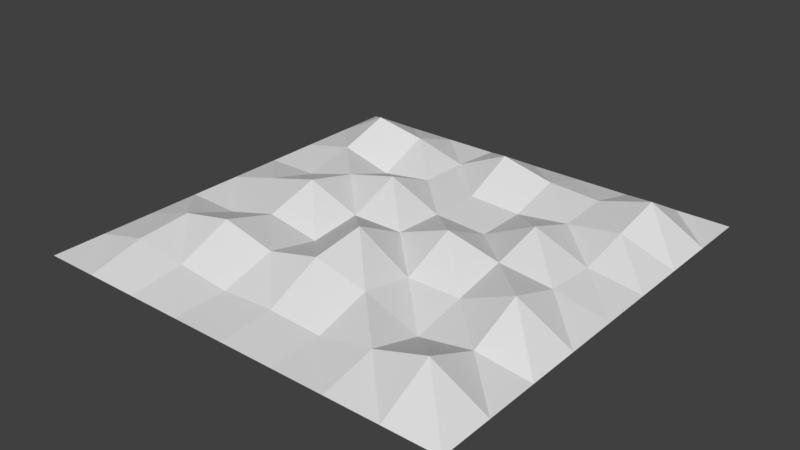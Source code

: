 # Source: lava.blend  (saved by Blender 2.79.0; exported with 4.5.12 LTS)
import bpy
from mathutils import Matrix  # noqa: F401  (used for matrix-valued properties, if any)

bpy.ops.wm.read_factory_settings(use_empty=True)
scene = bpy.context.scene
scene.name = 'Scene'

# ---- collections
col_collection_1 = bpy.data.collections.new('Collection 1'); scene.collection.children.link(col_collection_1)

# ---- world
world_world = bpy.data.worlds.new('World'); scene.world = world_world
world_world.color = (0.05088, 0.05088, 0.05088)
world_world.use_sun_shadow = False
world_world.sun_shadow_jitter_overblur = 0.0
world_world.cycles.sampling_method = 'MANUAL'

# ---- meshes
me_plane = bpy.data.meshes.new('Plane')
me_plane.from_pydata([(-1.0, -1.0, 0.0387), (1.0, -1.0, 0.0387), (-1.0, 1.0, 0.0387), (1.0, 1.0, 0.0387), (-1.0, 0.0, 0.0387), (0.0, -1.0, 0.0387), (1.0, 0.0, 0.0387), (0.0, 1.0, 0.0387), (0.0, 0.0, 0.07863), (-1.0, -0.5, 0.0387), (0.5, -1.0, 0.0387), (1.0, 0.5, 0.0387), (-0.5, 1.0, 0.0387), (-1.0, 0.5, 0.0387), (-0.5, -1.0, 0.0387), (1.0, -0.5, 0.0387), (0.5, 1.0, 0.0387), (0.0, 0.5, 0.0605), (0.0, -0.5, 0.1723), (-0.5, 0.0, 0.1723), (0.5, 0.0, 0.1128), (0.5, -0.5, 0.01998), (-0.5, -0.5, 0.1723), (-0.5, 0.5, 0.02772), (0.5, 0.5, 0.08503), (-1.0, -0.75, 0.0387), (0.75, -1.0, 0.0387), (1.0, 0.75, 0.0387), (-0.75, 1.0, 0.0387), (-1.0, 0.25, 0.0387), (-0.25, -1.0, 0.0387), (1.0, -0.25, 0.0387), (0.25, 1.0, 0.0387), (0.0, 0.75, 0.1723), (0.0, -0.25, 0.2056), (-0.75, 0.0, 0.1057), (0.25, 0.0, 0.1723), (-1.0, -0.25, 0.0387), (0.25, -1.0, 0.0387), (1.0, 0.25, 0.0387), (-0.25, 1.0, 0.0387), (-1.0, 0.75, 0.0387), (-0.75, -1.0, 0.0387), (1.0, -0.75, 0.0387), (0.75, 1.0, 0.0387), (0.0, 0.25, 0.06474), (0.0, -0.75, 0.05509), (-0.25, 0.0, 0.078), (0.75, 0.0, 0.08675), (0.5, -0.25, 0.06374), (0.5, -0.75, 0.09455), (0.25, -0.5, 0.1152), (0.75, -0.5, 0.06601), (-0.5, -0.25, 0.09909), (-0.5, -0.75, 0.06866), (-0.75, -0.5, 0.121), (-0.25, -0.5, 0.1115), (-0.5, 0.75, 0.1264), (-0.5, 0.25, 0.1105), (-0.75, 0.5, 0.09358), (-0.25, 0.5, 0.06502), (0.5, 0.75, 0.09945), (0.5, 0.25, 0.1723), (0.25, 0.5, 0.051), (0.75, 0.5, 0.1239), (0.75, 0.25, 0.07107), (0.25, 0.25, 0.05156), (0.25, 0.75, 0.114), (-0.25, 0.25, 0.1723), (-0.75, 0.25, 0.04036), (-0.75, 0.75, 0.1723), (-0.25, -0.75, 0.04122), (-0.75, -0.75, 0.1015), (-0.75, -0.25, 0.03186), (0.75, -0.75, 0.1723), (0.25, -0.75, 0.04337), (0.25, -0.25, 0.06335), (0.75, -0.25, 0.1723), (-0.25, -0.25, 0.05527), (-0.25, 0.75, 0.05986), (0.75, 0.75, 0.1723)], [], [(27, 44, 80), (33, 40, 79), (34, 47, 78), (31, 48, 77), (49, 36, 76), (50, 51, 75), (43, 52, 74), (53, 35, 73), (54, 55, 72), (46, 56, 71), (57, 28, 70), (58, 59, 69), (45, 60, 68), (61, 32, 67), (62, 63, 66), (39, 64, 65), (65, 24, 62), (48, 62, 20), (6, 65, 48), (66, 17, 45), (36, 45, 8), (20, 66, 36), (67, 7, 33), (63, 33, 17), (24, 67, 63), (68, 23, 58), (47, 58, 19), (8, 68, 47), (69, 13, 29), (35, 29, 4), (19, 69, 35), (70, 2, 41), (59, 41, 13), (23, 70, 59), (71, 22, 54), (30, 54, 14), (5, 71, 30), (72, 9, 25), (42, 25, 0), (14, 72, 42), (73, 4, 37), (55, 37, 9), (22, 73, 55), (74, 21, 50), (26, 50, 10), (1, 74, 26), (75, 18, 46), (38, 46, 5), (10, 75, 38), (76, 8, 34), (51, 34, 18), (21, 76, 51), (77, 20, 49), (52, 49, 21), (15, 77, 52), (78, 19, 53), (56, 53, 22), (18, 78, 56), (79, 12, 57), (60, 57, 23), (17, 79, 60), (80, 16, 61), (64, 61, 24), (11, 80, 64), (27, 3, 44), (33, 7, 40), (34, 8, 47), (31, 6, 48), (49, 20, 36), (50, 21, 51), (43, 15, 52), (53, 19, 35), (54, 22, 55), (46, 18, 56), (57, 12, 28), (58, 23, 59), (45, 17, 60), (61, 16, 32), (62, 24, 63), (39, 11, 64), (65, 64, 24), (48, 65, 62), (6, 39, 65), (66, 63, 17), (36, 66, 45), (20, 62, 66), (67, 32, 7), (63, 67, 33), (24, 61, 67), (68, 60, 23), (47, 68, 58), (8, 45, 68), (69, 59, 13), (35, 69, 29), (19, 58, 69), (70, 28, 2), (59, 70, 41), (23, 57, 70), (71, 56, 22), (30, 71, 54), (5, 46, 71), (72, 55, 9), (42, 72, 25), (14, 54, 72), (73, 35, 4), (55, 73, 37), (22, 53, 73), (74, 52, 21), (26, 74, 50), (1, 43, 74), (75, 51, 18), (38, 75, 46), (10, 50, 75), (76, 36, 8), (51, 76, 34), (21, 49, 76), (77, 48, 20), (52, 77, 49), (15, 31, 77), (78, 47, 19), (56, 78, 53), (18, 34, 78), (79, 40, 12), (60, 79, 57), (17, 33, 79), (80, 44, 16), (64, 80, 61), (11, 27, 80)])
me_plane.use_remesh_preserve_volume = False
me_plane.use_remesh_preserve_attributes = False
me_plane.use_mirror_vertex_groups = False
me_plane.update()

# ---- objects
ob_plane = bpy.data.objects.new('Plane', me_plane)

# ---- transforms, parenting, visibility, modifiers, constraints
ob_plane.location = (0.0, 0.0, 0.0)
ob_plane.scale = (6.121, 6.121, 6.121)
ob_plane.lineart.crease_threshold = 0.0

# ---- collection membership
col_collection_1.objects.link(ob_plane)

# ---- scene / render settings (as saved in the file)
scene.frame_start = 1; scene.frame_end = 250; scene.frame_set(1)
scene.render.engine = 'BLENDER_EEVEE_NEXT'
scene.render.resolution_percentage = 50
scene.render.dither_intensity = 0.0
scene.cycles.use_denoising = False
scene.cycles.samples = 128
scene.cycles.sampling_pattern = 'TABULATED_SOBOL'
scene.cycles.use_adaptive_sampling = False
scene.cycles.use_light_tree = False
scene.cycles.blur_glossy = 0.0
scene.cycles.sample_clamp_indirect = 0.0
scene.view_settings.view_transform = 'Standard'
bpy.context.view_layer.update()

# ---- added for rendering (the .blend has no active camera and no usable light): camera, sun
cam_auto = bpy.data.cameras.new('AutoCamera')
cam_auto.lens = 50.0
cam_auto.sensor_width = 36.0
cam_auto.clip_end = 1000.0
ob_auto_camera = bpy.data.objects.new('AutoCamera', cam_auto)
scene.collection.objects.link(ob_auto_camera)
ob_auto_camera.location = (16.0527, -19.2633, 13.5326)
ob_auto_camera.rotation_euler = (1.09748, -7.21219e-08, 0.694738)
scene.camera = ob_auto_camera
light_auto_sun = bpy.data.lights.new('AutoSun', 'SUN')
light_auto_sun.energy = 3.0
light_auto_sun.angle = 0.0523599
ob_auto_sun = bpy.data.objects.new('AutoSun', light_auto_sun)
scene.collection.objects.link(ob_auto_sun)
ob_auto_sun.rotation_euler = (0.872665, 0.174533, 0.523599)
bpy.context.view_layer.update()
